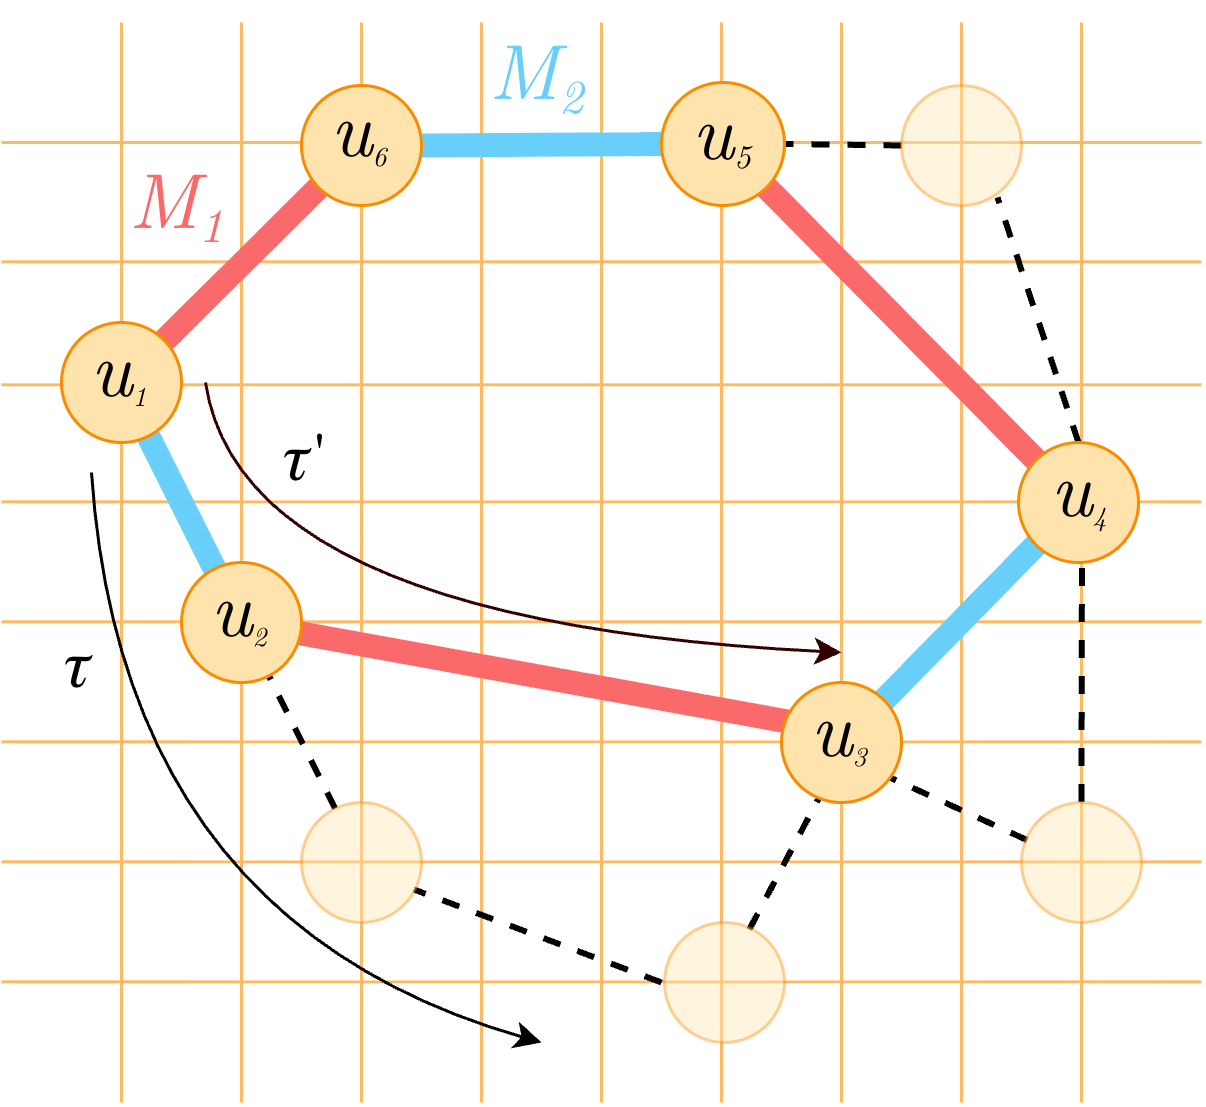

The diagram above was exported from draw.io. Its source (the exported page's mxGraphModel, read from the mxfile embedded in the PNG):
<mxGraphModel dx="799" dy="668" grid="1" gridSize="10" guides="1" tooltips="1" connect="1" arrows="1" fold="1" page="1" pageScale="1" pageWidth="1200" pageHeight="1600" math="0" shadow="0">
  <root>
    <mxCell id="0" />
    <mxCell id="1" parent="0" />
    <mxCell id="i5XEb261gK4zhQchT3EO-1" value="" style="endArrow=none;html=1;rounded=0;strokeColor=light-dark(#fcba63, #ededed);strokeWidth=1;" edge="1" parent="1">
      <mxGeometry width="50" height="50" relative="1" as="geometry">
        <mxPoint x="420" y="610" as="sourcePoint" />
        <mxPoint x="420" y="250" as="targetPoint" />
      </mxGeometry>
    </mxCell>
    <mxCell id="i5XEb261gK4zhQchT3EO-2" value="" style="endArrow=none;html=1;rounded=0;strokeColor=light-dark(#fcba63, #ededed);strokeWidth=1;" edge="1" parent="1">
      <mxGeometry width="50" height="50" relative="1" as="geometry">
        <mxPoint x="460" y="610" as="sourcePoint" />
        <mxPoint x="460" y="250" as="targetPoint" />
      </mxGeometry>
    </mxCell>
    <mxCell id="i5XEb261gK4zhQchT3EO-3" value="" style="endArrow=none;html=1;rounded=0;strokeColor=light-dark(#fcba63, #ededed);strokeWidth=1;" edge="1" parent="1">
      <mxGeometry width="50" height="50" relative="1" as="geometry">
        <mxPoint x="500" y="610" as="sourcePoint" />
        <mxPoint x="500" y="250" as="targetPoint" />
      </mxGeometry>
    </mxCell>
    <mxCell id="i5XEb261gK4zhQchT3EO-4" value="" style="endArrow=none;html=1;rounded=0;strokeColor=light-dark(#fcba63, #ededed);strokeWidth=1;" edge="1" parent="1">
      <mxGeometry width="50" height="50" relative="1" as="geometry">
        <mxPoint x="540" y="610" as="sourcePoint" />
        <mxPoint x="540" y="250" as="targetPoint" />
      </mxGeometry>
    </mxCell>
    <mxCell id="i5XEb261gK4zhQchT3EO-5" value="" style="endArrow=none;html=1;rounded=0;strokeColor=light-dark(#fcba63, #ededed);strokeWidth=1;" edge="1" parent="1">
      <mxGeometry width="50" height="50" relative="1" as="geometry">
        <mxPoint x="580" y="610" as="sourcePoint" />
        <mxPoint x="580" y="250" as="targetPoint" />
      </mxGeometry>
    </mxCell>
    <mxCell id="i5XEb261gK4zhQchT3EO-6" value="" style="endArrow=none;html=1;rounded=0;strokeColor=light-dark(#fcba63, #ededed);strokeWidth=1;" edge="1" parent="1">
      <mxGeometry width="50" height="50" relative="1" as="geometry">
        <mxPoint x="620" y="610" as="sourcePoint" />
        <mxPoint x="620" y="250" as="targetPoint" />
      </mxGeometry>
    </mxCell>
    <mxCell id="i5XEb261gK4zhQchT3EO-7" value="" style="endArrow=none;html=1;rounded=0;strokeColor=light-dark(#fcba63, #ededed);strokeWidth=1;" edge="1" parent="1">
      <mxGeometry width="50" height="50" relative="1" as="geometry">
        <mxPoint x="660" y="610" as="sourcePoint" />
        <mxPoint x="660" y="250" as="targetPoint" />
      </mxGeometry>
    </mxCell>
    <mxCell id="i5XEb261gK4zhQchT3EO-8" value="" style="endArrow=none;html=1;rounded=0;strokeColor=light-dark(#fcba63, #ededed);strokeWidth=1;" edge="1" parent="1">
      <mxGeometry width="50" height="50" relative="1" as="geometry">
        <mxPoint x="740" y="610" as="sourcePoint" />
        <mxPoint x="740" y="250" as="targetPoint" />
      </mxGeometry>
    </mxCell>
    <mxCell id="i5XEb261gK4zhQchT3EO-9" value="" style="endArrow=none;html=1;rounded=0;strokeColor=light-dark(#fcba63, #ededed);strokeWidth=1;" edge="1" parent="1">
      <mxGeometry width="50" height="50" relative="1" as="geometry">
        <mxPoint x="700" y="610" as="sourcePoint" />
        <mxPoint x="700" y="250" as="targetPoint" />
      </mxGeometry>
    </mxCell>
    <mxCell id="i5XEb261gK4zhQchT3EO-10" value="" style="endArrow=none;html=1;rounded=0;strokeColor=light-dark(#fcba63, #ededed);strokeWidth=1;" edge="1" parent="1">
      <mxGeometry width="50" height="50" relative="1" as="geometry">
        <mxPoint x="780" y="290" as="sourcePoint" />
        <mxPoint x="380" y="290" as="targetPoint" />
      </mxGeometry>
    </mxCell>
    <mxCell id="i5XEb261gK4zhQchT3EO-11" value="" style="endArrow=none;html=1;rounded=0;strokeColor=light-dark(#fcba63, #ededed);strokeWidth=1;" edge="1" parent="1">
      <mxGeometry width="50" height="50" relative="1" as="geometry">
        <mxPoint x="780" y="329.76" as="sourcePoint" />
        <mxPoint x="380" y="329.76" as="targetPoint" />
      </mxGeometry>
    </mxCell>
    <mxCell id="i5XEb261gK4zhQchT3EO-12" value="" style="endArrow=none;html=1;rounded=0;strokeColor=light-dark(#fcba63, #ededed);strokeWidth=1;" edge="1" parent="1">
      <mxGeometry width="50" height="50" relative="1" as="geometry">
        <mxPoint x="780" y="370.76" as="sourcePoint" />
        <mxPoint x="380" y="370.76" as="targetPoint" />
      </mxGeometry>
    </mxCell>
    <mxCell id="i5XEb261gK4zhQchT3EO-13" value="" style="endArrow=none;html=1;rounded=0;strokeColor=light-dark(#fcba63, #ededed);strokeWidth=1;" edge="1" parent="1">
      <mxGeometry width="50" height="50" relative="1" as="geometry">
        <mxPoint x="780" y="409.76" as="sourcePoint" />
        <mxPoint x="380" y="409.76" as="targetPoint" />
      </mxGeometry>
    </mxCell>
    <mxCell id="i5XEb261gK4zhQchT3EO-14" value="" style="endArrow=none;html=1;rounded=0;strokeColor=light-dark(#fcba63, #ededed);strokeWidth=1;" edge="1" parent="1">
      <mxGeometry width="50" height="50" relative="1" as="geometry">
        <mxPoint x="780" y="449.76" as="sourcePoint" />
        <mxPoint x="380" y="449.76" as="targetPoint" />
      </mxGeometry>
    </mxCell>
    <mxCell id="i5XEb261gK4zhQchT3EO-15" value="" style="endArrow=none;html=1;rounded=0;strokeColor=light-dark(#fcba63, #ededed);strokeWidth=1;" edge="1" parent="1">
      <mxGeometry width="50" height="50" relative="1" as="geometry">
        <mxPoint x="780" y="489.76" as="sourcePoint" />
        <mxPoint x="380" y="489.76" as="targetPoint" />
      </mxGeometry>
    </mxCell>
    <mxCell id="i5XEb261gK4zhQchT3EO-16" value="" style="endArrow=none;html=1;rounded=0;strokeColor=light-dark(#fcba63, #ededed);strokeWidth=1;" edge="1" parent="1">
      <mxGeometry width="50" height="50" relative="1" as="geometry">
        <mxPoint x="780" y="529.76" as="sourcePoint" />
        <mxPoint x="380" y="529.76" as="targetPoint" />
      </mxGeometry>
    </mxCell>
    <mxCell id="i5XEb261gK4zhQchT3EO-17" value="" style="endArrow=none;html=1;rounded=0;strokeColor=light-dark(#fcba63, #ededed);strokeWidth=1;" edge="1" parent="1">
      <mxGeometry width="50" height="50" relative="1" as="geometry">
        <mxPoint x="780" y="569.76" as="sourcePoint" />
        <mxPoint x="380" y="569.76" as="targetPoint" />
      </mxGeometry>
    </mxCell>
    <mxCell id="i5XEb261gK4zhQchT3EO-18" value="" style="endArrow=none;html=1;rounded=0;strokeWidth=8;strokeColor=#FA6A6A;" edge="1" parent="1" source="i5XEb261gK4zhQchT3EO-38" target="i5XEb261gK4zhQchT3EO-31">
      <mxGeometry width="50" height="50" relative="1" as="geometry">
        <mxPoint x="380" y="392" as="sourcePoint" />
        <mxPoint x="423" y="350" as="targetPoint" />
      </mxGeometry>
    </mxCell>
    <mxCell id="i5XEb261gK4zhQchT3EO-19" value="" style="endArrow=none;html=1;rounded=0;strokeWidth=8;strokeColor=#68CEFA;" edge="1" parent="1" source="i5XEb261gK4zhQchT3EO-37" target="i5XEb261gK4zhQchT3EO-38">
      <mxGeometry width="50" height="50" relative="1" as="geometry">
        <mxPoint x="370" y="442" as="sourcePoint" />
        <mxPoint x="413" y="400" as="targetPoint" />
      </mxGeometry>
    </mxCell>
    <mxCell id="i5XEb261gK4zhQchT3EO-20" value="" style="endArrow=none;html=1;rounded=0;entryX=0.096;entryY=0.333;entryDx=0;entryDy=0;strokeWidth=8;strokeColor=#FA6A6A;entryPerimeter=0;exitX=0.953;exitY=0.583;exitDx=0;exitDy=0;exitPerimeter=0;" edge="1" parent="1" source="i5XEb261gK4zhQchT3EO-37" target="i5XEb261gK4zhQchT3EO-36">
      <mxGeometry width="50" height="50" relative="1" as="geometry">
        <mxPoint x="480" y="562" as="sourcePoint" />
        <mxPoint x="523" y="520" as="targetPoint" />
      </mxGeometry>
    </mxCell>
    <mxCell id="i5XEb261gK4zhQchT3EO-21" value="" style="endArrow=none;html=1;rounded=0;entryX=0;entryY=0.5;entryDx=0;entryDy=0;exitX=1;exitY=0.5;exitDx=0;exitDy=0;strokeWidth=8;strokeColor=#68CEFA;" edge="1" parent="1" source="i5XEb261gK4zhQchT3EO-31" target="i5XEb261gK4zhQchT3EO-32">
      <mxGeometry width="50" height="50" relative="1" as="geometry">
        <mxPoint x="530" y="342" as="sourcePoint" />
        <mxPoint x="573" y="300" as="targetPoint" />
      </mxGeometry>
    </mxCell>
    <mxCell id="i5XEb261gK4zhQchT3EO-22" value="" style="endArrow=none;html=1;rounded=0;entryX=1;entryY=1;entryDx=0;entryDy=0;exitX=0;exitY=0;exitDx=0;exitDy=0;strokeWidth=8;strokeColor=#FA6A6A;" edge="1" parent="1" source="i5XEb261gK4zhQchT3EO-34" target="i5XEb261gK4zhQchT3EO-32">
      <mxGeometry width="50" height="50" relative="1" as="geometry">
        <mxPoint x="660" y="352" as="sourcePoint" />
        <mxPoint x="703" y="310" as="targetPoint" />
      </mxGeometry>
    </mxCell>
    <mxCell id="i5XEb261gK4zhQchT3EO-23" value="" style="endArrow=none;html=1;rounded=0;entryX=0;entryY=1;entryDx=0;entryDy=0;exitX=1;exitY=0;exitDx=0;exitDy=0;strokeWidth=8;strokeColor=#68CEFA;" edge="1" parent="1" source="i5XEb261gK4zhQchT3EO-36" target="i5XEb261gK4zhQchT3EO-34">
      <mxGeometry width="50" height="50" relative="1" as="geometry">
        <mxPoint x="700" y="522" as="sourcePoint" />
        <mxPoint x="743" y="480" as="targetPoint" />
      </mxGeometry>
    </mxCell>
    <mxCell id="i5XEb261gK4zhQchT3EO-24" value="" style="endArrow=none;html=1;rounded=0;entryX=0.701;entryY=0.89;entryDx=0;entryDy=0;entryPerimeter=0;strokeWidth=2;dashed=1;" edge="1" parent="1" source="i5XEb261gK4zhQchT3EO-39" target="i5XEb261gK4zhQchT3EO-37">
      <mxGeometry width="50" height="50" relative="1" as="geometry">
        <mxPoint x="430" y="570" as="sourcePoint" />
        <mxPoint x="480" y="520" as="targetPoint" />
      </mxGeometry>
    </mxCell>
    <mxCell id="i5XEb261gK4zhQchT3EO-25" value="" style="endArrow=none;html=1;rounded=0;entryX=0.937;entryY=0.725;entryDx=0;entryDy=0;entryPerimeter=0;strokeWidth=2;exitX=0;exitY=0.5;exitDx=0;exitDy=0;dashed=1;" edge="1" parent="1" target="i5XEb261gK4zhQchT3EO-39">
      <mxGeometry width="50" height="50" relative="1" as="geometry">
        <mxPoint x="600" y="570" as="sourcePoint" />
        <mxPoint x="530" y="570" as="targetPoint" />
      </mxGeometry>
    </mxCell>
    <mxCell id="i5XEb261gK4zhQchT3EO-26" value="" style="endArrow=none;html=1;rounded=0;entryX=0.344;entryY=0.901;entryDx=0;entryDy=0;entryPerimeter=0;strokeWidth=2;dashed=1;" edge="1" parent="1" target="i5XEb261gK4zhQchT3EO-36">
      <mxGeometry width="50" height="50" relative="1" as="geometry">
        <mxPoint x="629.2854774143091" y="552.2861661634722" as="sourcePoint" />
        <mxPoint x="630" y="550" as="targetPoint" />
      </mxGeometry>
    </mxCell>
    <mxCell id="i5XEb261gK4zhQchT3EO-27" value="" style="endArrow=none;html=1;rounded=0;entryX=0.887;entryY=0.784;entryDx=0;entryDy=0;strokeWidth=2;dashed=1;entryPerimeter=0;exitX=0.046;exitY=0.313;exitDx=0;exitDy=0;exitPerimeter=0;" edge="1" parent="1" source="i5XEb261gK4zhQchT3EO-97" target="i5XEb261gK4zhQchT3EO-36">
      <mxGeometry width="50" height="50" relative="1" as="geometry">
        <mxPoint x="722.74" y="523.9200000000001" as="sourcePoint" />
        <mxPoint x="670" y="520" as="targetPoint" />
      </mxGeometry>
    </mxCell>
    <mxCell id="i5XEb261gK4zhQchT3EO-28" value="" style="endArrow=none;html=1;rounded=0;strokeWidth=2;exitX=0.462;exitY=-0.005;exitDx=0;exitDy=0;dashed=1;entryX=0.529;entryY=0.978;entryDx=0;entryDy=0;exitPerimeter=0;entryPerimeter=0;" edge="1" parent="1" target="i5XEb261gK4zhQchT3EO-34">
      <mxGeometry width="50" height="50" relative="1" as="geometry">
        <mxPoint x="739.9800000000002" y="509.8000000000002" as="sourcePoint" />
        <mxPoint x="780" y="430" as="targetPoint" />
      </mxGeometry>
    </mxCell>
    <mxCell id="i5XEb261gK4zhQchT3EO-29" value="" style="endArrow=none;html=1;rounded=0;entryX=0.8;entryY=0.933;entryDx=0;entryDy=0;strokeWidth=2;exitX=0.5;exitY=0;exitDx=0;exitDy=0;dashed=1;entryPerimeter=0;" edge="1" parent="1" source="i5XEb261gK4zhQchT3EO-34" target="i5XEb261gK4zhQchT3EO-98">
      <mxGeometry width="50" height="50" relative="1" as="geometry">
        <mxPoint x="800" y="393" as="sourcePoint" />
        <mxPoint x="711.6799999999998" y="305.91999999999985" as="targetPoint" />
      </mxGeometry>
    </mxCell>
    <mxCell id="i5XEb261gK4zhQchT3EO-30" value="" style="endArrow=none;html=1;rounded=0;entryX=1;entryY=0.5;entryDx=0;entryDy=0;strokeWidth=2;exitX=0;exitY=0.5;exitDx=0;exitDy=0;dashed=1;" edge="1" parent="1" source="i5XEb261gK4zhQchT3EO-98" target="i5XEb261gK4zhQchT3EO-32">
      <mxGeometry width="50" height="50" relative="1" as="geometry">
        <mxPoint x="680.0000000000073" y="290.9999999999999" as="sourcePoint" />
        <mxPoint x="690" y="290" as="targetPoint" />
      </mxGeometry>
    </mxCell>
    <mxCell id="i5XEb261gK4zhQchT3EO-31" value="" style="ellipse;whiteSpace=wrap;html=1;aspect=fixed;fillColor=#FEE4AC;strokeColor=#F88B00;labelPosition=center;verticalLabelPosition=middle;align=center;verticalAlign=middle;" vertex="1" parent="1">
      <mxGeometry x="480" y="271" width="40" height="40" as="geometry" />
    </mxCell>
    <mxCell id="i5XEb261gK4zhQchT3EO-32" value="" style="ellipse;whiteSpace=wrap;html=1;aspect=fixed;fillColor=#FEE4AC;strokeColor=#F88B00;labelPosition=center;verticalLabelPosition=middle;align=center;verticalAlign=middle;" vertex="1" parent="1">
      <mxGeometry x="600" y="270" width="41" height="41" as="geometry" />
    </mxCell>
    <mxCell id="i5XEb261gK4zhQchT3EO-34" value="" style="ellipse;whiteSpace=wrap;html=1;aspect=fixed;fillColor=#FEE4AC;strokeColor=#F88B00;labelPosition=center;verticalLabelPosition=middle;align=center;verticalAlign=middle;" vertex="1" parent="1">
      <mxGeometry x="719" y="390" width="40" height="40" as="geometry" />
    </mxCell>
    <mxCell id="i5XEb261gK4zhQchT3EO-36" value="" style="ellipse;whiteSpace=wrap;html=1;aspect=fixed;fillColor=#FEE4AC;strokeColor=#F88B00;labelPosition=center;verticalLabelPosition=middle;align=center;verticalAlign=middle;" vertex="1" parent="1">
      <mxGeometry x="640" y="470" width="40" height="40" as="geometry" />
    </mxCell>
    <mxCell id="i5XEb261gK4zhQchT3EO-37" value="" style="ellipse;whiteSpace=wrap;html=1;aspect=fixed;fillColor=#FEE4AC;strokeColor=#F88B00;labelPosition=center;verticalLabelPosition=middle;align=center;verticalAlign=middle;" vertex="1" parent="1">
      <mxGeometry x="440" y="430" width="40" height="40" as="geometry" />
    </mxCell>
    <mxCell id="i5XEb261gK4zhQchT3EO-38" value="" style="ellipse;whiteSpace=wrap;html=1;aspect=fixed;fillColor=#FEE4AC;strokeColor=#F88B00;labelPosition=center;verticalLabelPosition=middle;align=center;verticalAlign=middle;" vertex="1" parent="1">
      <mxGeometry x="400" y="350" width="40" height="40" as="geometry" />
    </mxCell>
    <mxCell id="i5XEb261gK4zhQchT3EO-39" value="" style="ellipse;whiteSpace=wrap;html=1;aspect=fixed;fillColor=light-dark(#fee5ad, #292929);strokeColor=#F88B00;labelPosition=center;verticalLabelPosition=middle;align=center;verticalAlign=middle;fontColor=#333333;opacity=40;" vertex="1" parent="1">
      <mxGeometry x="480" y="510" width="40" height="40" as="geometry" />
    </mxCell>
    <mxCell id="i5XEb261gK4zhQchT3EO-41" value="&lt;font face=&quot;Latin Modern Roman&quot; style=&quot;&quot;&gt;&lt;i style=&quot;&quot;&gt;&lt;span style=&quot;font-size: 26px;&quot;&gt;u&lt;/span&gt;&lt;span style=&quot;font-size: 11px;&quot;&gt;&lt;sub style=&quot;&quot;&gt;1&lt;/sub&gt;&lt;/span&gt;&lt;/i&gt;&lt;/font&gt;" style="text;html=1;whiteSpace=wrap;strokeColor=none;fillColor=none;align=center;verticalAlign=middle;rounded=0;" vertex="1" parent="1">
      <mxGeometry x="416.5" y="364" width="5" as="geometry" />
    </mxCell>
    <mxCell id="i5XEb261gK4zhQchT3EO-54" value="&lt;font face=&quot;Latin Modern Roman&quot; style=&quot;&quot;&gt;&lt;i style=&quot;&quot;&gt;&lt;span style=&quot;font-size: 26px;&quot;&gt;u&lt;/span&gt;&lt;span style=&quot;font-size: 11px;&quot;&gt;&lt;sub style=&quot;&quot;&gt;2&lt;/sub&gt;&lt;/span&gt;&lt;/i&gt;&lt;/font&gt;" style="text;html=1;whiteSpace=wrap;strokeColor=none;fillColor=none;align=center;verticalAlign=middle;rounded=0;" vertex="1" parent="1">
      <mxGeometry x="457" y="444" width="5" as="geometry" />
    </mxCell>
    <mxCell id="i5XEb261gK4zhQchT3EO-58" value="&lt;font face=&quot;Latin Modern Roman&quot; style=&quot;&quot;&gt;&lt;i style=&quot;&quot;&gt;&lt;span style=&quot;font-size: 26px;&quot;&gt;u&lt;/span&gt;&lt;span style=&quot;font-size: 11px;&quot;&gt;&lt;sub style=&quot;&quot;&gt;3&lt;/sub&gt;&lt;/span&gt;&lt;/i&gt;&lt;/font&gt;" style="text;html=1;whiteSpace=wrap;strokeColor=none;fillColor=none;align=center;verticalAlign=middle;rounded=0;" vertex="1" parent="1">
      <mxGeometry x="657" y="484" width="5" as="geometry" />
    </mxCell>
    <mxCell id="i5XEb261gK4zhQchT3EO-60" value="&lt;font face=&quot;Latin Modern Roman&quot; style=&quot;&quot;&gt;&lt;i style=&quot;&quot;&gt;&lt;span style=&quot;font-size: 26px;&quot;&gt;u&lt;/span&gt;&lt;span style=&quot;font-size: 11px;&quot;&gt;&lt;sub style=&quot;&quot;&gt;4&lt;/sub&gt;&lt;/span&gt;&lt;/i&gt;&lt;/font&gt;" style="text;html=1;whiteSpace=wrap;strokeColor=none;fillColor=none;align=center;verticalAlign=middle;rounded=0;" vertex="1" parent="1">
      <mxGeometry x="737" y="404" width="5" as="geometry" />
    </mxCell>
    <mxCell id="i5XEb261gK4zhQchT3EO-63" value="&lt;font face=&quot;Latin Modern Roman&quot; style=&quot;&quot;&gt;&lt;i style=&quot;&quot;&gt;&lt;span style=&quot;font-size: 26px;&quot;&gt;u&lt;/span&gt;&lt;sub style=&quot;&quot;&gt;&lt;font style=&quot;font-size: 11px;&quot;&gt;5&lt;/font&gt;&lt;/sub&gt;&lt;/i&gt;&lt;/font&gt;" style="text;html=1;whiteSpace=wrap;strokeColor=none;fillColor=none;align=center;verticalAlign=middle;rounded=0;" vertex="1" parent="1">
      <mxGeometry x="618" y="285" width="5" as="geometry" />
    </mxCell>
    <mxCell id="i5XEb261gK4zhQchT3EO-64" value="&lt;font face=&quot;Latin Modern Roman&quot; style=&quot;&quot;&gt;&lt;i style=&quot;&quot;&gt;&lt;span style=&quot;font-size: 26px;&quot;&gt;u&lt;/span&gt;&lt;span style=&quot;font-size: 11px;&quot;&gt;&lt;sub style=&quot;&quot;&gt;6&lt;/sub&gt;&lt;/span&gt;&lt;/i&gt;&lt;/font&gt;" style="text;html=1;whiteSpace=wrap;strokeColor=none;fillColor=none;align=center;verticalAlign=middle;rounded=0;" vertex="1" parent="1">
      <mxGeometry x="497" y="284" width="5" as="geometry" />
    </mxCell>
    <mxCell id="i5XEb261gK4zhQchT3EO-70" value="" style="endArrow=classic;html=1;rounded=0;curved=1;" edge="1" parent="1">
      <mxGeometry width="50" height="50" relative="1" as="geometry">
        <mxPoint x="410" y="400" as="sourcePoint" />
        <mxPoint x="560" y="590" as="targetPoint" />
        <Array as="points">
          <mxPoint x="420" y="550" />
        </Array>
      </mxGeometry>
    </mxCell>
    <mxCell id="i5XEb261gK4zhQchT3EO-71" value="" style="endArrow=classic;html=1;rounded=0;curved=1;strokeColor=light-dark(#330000,#EDEDED);strokeWidth=1;" edge="1" parent="1">
      <mxGeometry width="50" height="50" relative="1" as="geometry">
        <mxPoint x="448" y="370" as="sourcePoint" />
        <mxPoint x="660" y="460" as="targetPoint" />
        <Array as="points">
          <mxPoint x="460" y="450" />
        </Array>
      </mxGeometry>
    </mxCell>
    <mxCell id="i5XEb261gK4zhQchT3EO-79" value="&lt;div style=&quot;text-align: center;&quot;&gt;&lt;span style=&quot;background-color: transparent;&quot;&gt;&lt;font face=&quot;Latin Modern Roman&quot; style=&quot;color: light-dark(rgb(250, 106, 106), rgb(255, 255, 255));&quot;&gt;&lt;i style=&quot;&quot;&gt;&lt;span style=&quot;font-size: 26px;&quot;&gt;M&lt;/span&gt;&lt;span style=&quot;font-size: 19px;&quot;&gt;&lt;sub style=&quot;&quot;&gt;1&lt;/sub&gt;&lt;/span&gt;&lt;/i&gt;&lt;/font&gt;&lt;/span&gt;&lt;/div&gt;" style="text;whiteSpace=wrap;html=1;" vertex="1" parent="1">
      <mxGeometry x="420.5" y="286" width="50" height="50" as="geometry" />
    </mxCell>
    <mxCell id="i5XEb261gK4zhQchT3EO-80" value="&lt;div style=&quot;text-align: center;&quot;&gt;&lt;span style=&quot;background-color: transparent;&quot;&gt;&lt;font face=&quot;Latin Modern Roman&quot; style=&quot;color: light-dark(rgb(104, 206, 250), rgb(255, 255, 255));&quot;&gt;&lt;i style=&quot;&quot;&gt;&lt;span style=&quot;font-size: 26px;&quot;&gt;M&lt;/span&gt;&lt;span style=&quot;font-size: 19px;&quot;&gt;&lt;sub style=&quot;&quot;&gt;2&lt;/sub&gt;&lt;/span&gt;&lt;/i&gt;&lt;/font&gt;&lt;/span&gt;&lt;/div&gt;" style="text;whiteSpace=wrap;html=1;" vertex="1" parent="1">
      <mxGeometry x="541" y="243" width="50" height="50" as="geometry" />
    </mxCell>
    <mxCell id="i5XEb261gK4zhQchT3EO-82" value="&lt;font style=&quot;font-size: 22px;&quot; face=&quot;Garamond&quot;&gt;&lt;i style=&quot;&quot;&gt;τ&lt;/i&gt;&lt;/font&gt;" style="text;strokeColor=none;fillColor=none;align=left;verticalAlign=middle;spacingLeft=4;spacingRight=4;overflow=hidden;points=[[0,0.5],[1,0.5]];portConstraint=eastwest;rotatable=0;whiteSpace=wrap;html=1;" vertex="1" parent="1">
      <mxGeometry x="394.5" y="449" width="28" height="30" as="geometry" />
    </mxCell>
    <mxCell id="i5XEb261gK4zhQchT3EO-84" value="&lt;font style=&quot;&quot;&gt;&lt;i style=&quot;&quot;&gt;&lt;font face=&quot;Garamond&quot; style=&quot;font-size: 22px;&quot;&gt;τ&lt;/font&gt;&lt;/i&gt;&lt;/font&gt;" style="text;strokeColor=none;fillColor=none;align=left;verticalAlign=middle;spacingLeft=4;spacingRight=4;overflow=hidden;points=[[0,0.5],[1,0.5]];portConstraint=eastwest;rotatable=0;whiteSpace=wrap;html=1;" vertex="1" parent="1">
      <mxGeometry x="468" y="380" width="32" height="30" as="geometry" />
    </mxCell>
    <mxCell id="i5XEb261gK4zhQchT3EO-87" value="&lt;font face=&quot;Times New Roman&quot; style=&quot;font-size: 17px;&quot;&gt;'&lt;/font&gt;" style="text;strokeColor=none;fillColor=none;align=left;verticalAlign=middle;spacingLeft=4;spacingRight=4;overflow=hidden;points=[[0,0.5],[1,0.5]];portConstraint=eastwest;rotatable=0;whiteSpace=wrap;html=1;" vertex="1" parent="1">
      <mxGeometry x="479" y="381" width="22" height="19" as="geometry" />
    </mxCell>
    <mxCell id="i5XEb261gK4zhQchT3EO-96" value="" style="ellipse;whiteSpace=wrap;html=1;aspect=fixed;fillColor=light-dark(#fee5ad, #292929);strokeColor=#F88B00;labelPosition=center;verticalLabelPosition=middle;align=center;verticalAlign=middle;fontColor=#333333;opacity=40;" vertex="1" parent="1">
      <mxGeometry x="601" y="550" width="40" height="40" as="geometry" />
    </mxCell>
    <mxCell id="i5XEb261gK4zhQchT3EO-97" value="" style="ellipse;whiteSpace=wrap;html=1;aspect=fixed;fillColor=light-dark(#fee5ad, #292929);strokeColor=#F88B00;labelPosition=center;verticalLabelPosition=middle;align=center;verticalAlign=middle;fontColor=#333333;opacity=40;" vertex="1" parent="1">
      <mxGeometry x="720" y="510" width="40" height="40" as="geometry" />
    </mxCell>
    <mxCell id="i5XEb261gK4zhQchT3EO-98" value="" style="ellipse;whiteSpace=wrap;html=1;aspect=fixed;fillColor=light-dark(#fee5ad, #292929);strokeColor=#F88B00;labelPosition=center;verticalLabelPosition=middle;align=center;verticalAlign=middle;fontColor=#333333;opacity=40;" vertex="1" parent="1">
      <mxGeometry x="680" y="271" width="40" height="40" as="geometry" />
    </mxCell>
  </root>
</mxGraphModel>